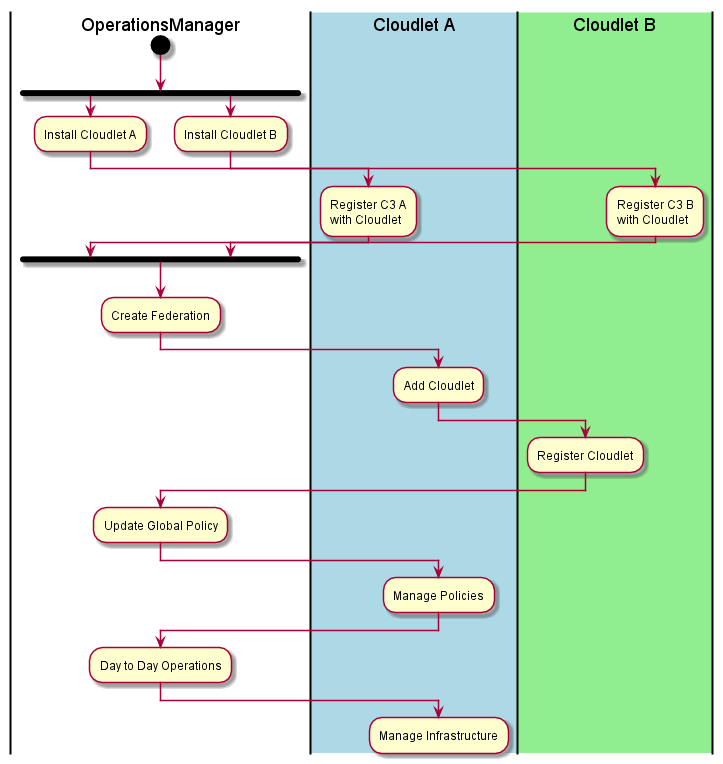

The diagram above was rendered by PlantUML. Its source (embedded in the PNG):
@startuml
|OperationsManager|
start
fork
:Install Cloudlet A;
|#lightblue|Cloudlet A|
:Register C3 A\nwith Cloudlet;
fork again
|OperationsManager|
:Install Cloudlet B;
|#lightgreen|Cloudlet B|
:Register C3 B\nwith Cloudlet;
end fork
|OperationsManager|
:Create Federation;
|Cloudlet A|
:Add Cloudlet;
|Cloudlet B|
:Register Cloudlet;
|OperationsManager|
:Update Global Policy;
|Cloudlet A|
:Manage Policies;
|OperationsManager|
:Day to Day Operations;
|Cloudlet A|
:Manage Infrastructure;

@enduml